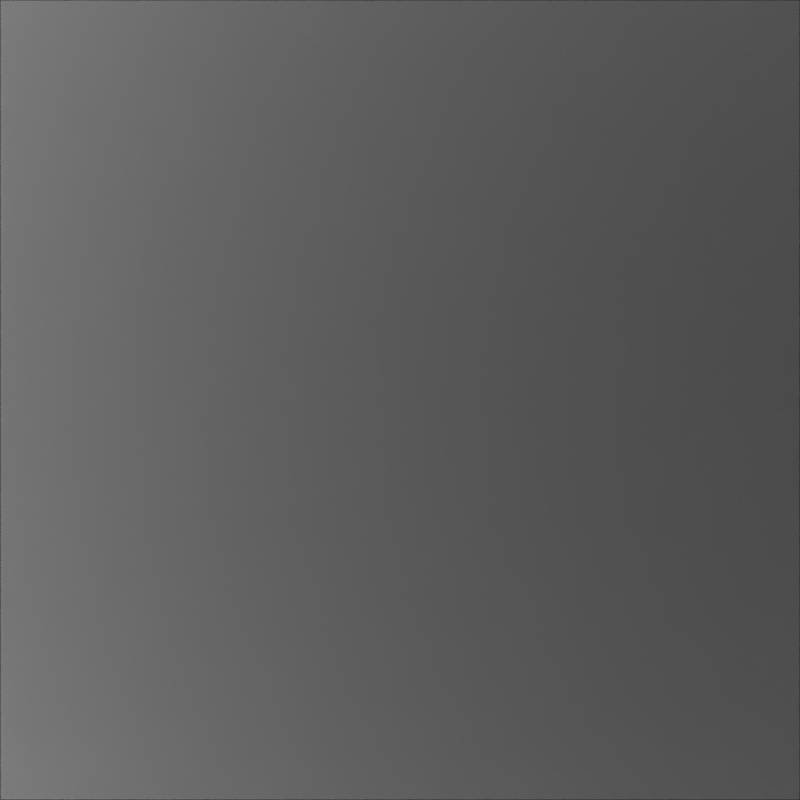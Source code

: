 # Source: secondary_electron_microscope.blend  (saved by Blender 3.2.14; exported with 4.5.12 LTS)
import bpy
from mathutils import Matrix  # noqa: F401  (used for matrix-valued properties, if any)

bpy.ops.wm.read_factory_settings(use_empty=True)
scene = bpy.context.scene
scene.name = 'Scene'

# ---- collections
col_measurementtechnique = bpy.data.collections.new('MeasurementTechnique'); scene.collection.children.link(col_measurementtechnique)

# ---- materials (node trees are filled in below, after node groups)
mat_illumination = bpy.data.materials.new('Illumination')

# ---- material node trees
mat_illumination.use_nodes = True; mat_illumination.node_tree.nodes.clear()
_N = mat_illumination.node_tree.nodes; _L = mat_illumination.node_tree.links
n0 = _N.new('ShaderNodeOutputMaterial'); n0.name = 'Material Output'; n0.location = (300, 300)
n1 = _N.new('ShaderNodeEmission'); n1.name = 'Emission'; n1.location = (10, 300)
n1.inputs[1].default_value = 2.0
_L.new(n1.outputs[0], n0.inputs[0])
n0.is_active_output = True

# ---- world
world_world = bpy.data.worlds.new('World'); scene.world = world_world
world_world.use_nodes = True; world_world.node_tree.nodes.clear()
_N = world_world.node_tree.nodes; _L = world_world.node_tree.links
n0 = _N.new('ShaderNodeOutputWorld'); n0.name = 'World Output'; n0.location = (300, 300)
n0.is_active_output = True
world_world.color = (0.05088, 0.05088, 0.05088)
world_world.use_sun_shadow = False
world_world.sun_shadow_jitter_overblur = 0.0

# ---- cameras
cam_camera = bpy.data.cameras.new('Camera')
cam_camera.type = 'ORTHO'
cam_camera.clip_end = 1e+04
cam_camera.ortho_scale = 96.0
cam_camera.dof.use_dof = True
cam_camera.dof.focus_distance = 40.96
cam_camera.dof.aperture_fstop = 1.0

# ---- meshes
me_cube_001 = bpy.data.meshes.new('Cube.001')
me_cube_001.from_pydata([(-51.2, -51.2, -25.6), (-51.2, -51.2, 25.6), (-51.2, 51.2, -25.6), (-51.2, 51.2, 25.6), (51.2, -51.2, -25.6), (51.2, -51.2, 25.6), (51.2, 51.2, -25.6), (51.2, 51.2, 25.6)], [], [(0, 1, 3, 2), (2, 3, 7, 6), (6, 7, 5, 4), (4, 5, 1, 0), (2, 6, 4, 0), (7, 3, 1, 5)])
_uv = me_cube_001.uv_layers.new(name='UVMap')
_uv.uv.foreach_set('vector', [0.375, 0.0, 0.625, 0.0, 0.625, 0.25, 0.375, 0.25, 0.375, 0.25, 0.625, 0.25, 0.625, 0.5, 0.375, 0.5, 0.375, 0.5, 0.625, 0.5, 0.625, 0.75, 0.375, 0.75, 0.375, 0.75, 0.625, 0.75, 0.625, 1.0, 0.375, 1.0, 0.125, 0.5, 0.375, 0.5, 0.375, 0.75, 0.125, 0.75, 0.625, 0.5, 0.875, 0.5, 0.875, 0.75, 0.625, 0.75])
me_cube_001.use_remesh_fix_poles = True
me_cube_001.use_remesh_preserve_attributes = False
me_cube_001.update()
me_plane = bpy.data.meshes.new('Plane')
me_plane.from_pydata([(-51.2, -51.2, 0.0), (51.2, -51.2, 0.0), (-51.2, 51.2, 0.0), (51.2, 51.2, 0.0)], [], [(0, 1, 3, 2)])
_uv = me_plane.uv_layers.new(name='UVMap')
_uv.uv.foreach_set('vector', [0.0, 0.0, 1.0, 0.0, 1.0, 1.0, 0.0, 1.0])
me_plane.materials.append(None)
me_plane.use_remesh_fix_poles = True
me_plane.use_remesh_preserve_attributes = False
me_plane.update()
me_cylinder = bpy.data.meshes.new('Cylinder')
me_cylinder.from_pydata([(0.0, 204.8, -102.4), (0.0, 204.8, 102.4), (10.05, 204.6, -102.4), (10.05, 204.6, 102.4), (20.07, 203.8, -102.4), (20.07, 203.8, 102.4), (30.05, 202.6, -102.4), (30.05, 202.6, 102.4), (39.95, 200.9, -102.4), (39.95, 200.9, 102.4), (49.76, 198.7, -102.4), (49.76, 198.7, 102.4), (59.45, 196.0, -102.4), (59.45, 196.0, 102.4), (69.0, 192.8, -102.4), (69.0, 192.8, 102.4), (78.37, 189.2, -102.4), (78.37, 189.2, 102.4), (87.56, 185.1, -102.4), (87.56, 185.1, 102.4), (96.54, 180.6, -102.4), (96.54, 180.6, 102.4), (105.3, 175.7, -102.4), (105.3, 175.7, 102.4), (113.8, 170.3, -102.4), (113.8, 170.3, 102.4), (122.0, 164.5, -102.4), (122.0, 164.5, 102.4), (129.9, 158.3, -102.4), (129.9, 158.3, 102.4), (137.5, 151.7, -102.4), (137.5, 151.7, 102.4), (144.8, 144.8, -102.4), (144.8, 144.8, 102.4), (151.7, 137.5, -102.4), (151.7, 137.5, 102.4), (158.3, 129.9, -102.4), (158.3, 129.9, 102.4), (164.5, 122.0, -102.4), (164.5, 122.0, 102.4), (170.3, 113.8, -102.4), (170.3, 113.8, 102.4), (175.7, 105.3, -102.4), (175.7, 105.3, 102.4), (180.6, 96.54, -102.4), (180.6, 96.54, 102.4), (185.1, 87.56, -102.4), (185.1, 87.56, 102.4), (189.2, 78.37, -102.4), (189.2, 78.37, 102.4), (192.8, 69.0, -102.4), (192.8, 69.0, 102.4), (196.0, 59.45, -102.4), (196.0, 59.45, 102.4), (198.7, 49.76, -102.4), (198.7, 49.76, 102.4), (200.9, 39.95, -102.4), (200.9, 39.95, 102.4), (202.6, 30.05, -102.4), (202.6, 30.05, 102.4), (203.8, 20.07, -102.4), (203.8, 20.07, 102.4), (204.6, 10.05, -102.4), (204.6, 10.05, 102.4), (204.8, -8.952e-06, -102.4), (204.8, -8.952e-06, 102.4), (204.6, -10.05, -102.4), (204.6, -10.05, 102.4), (203.8, -20.07, -102.4), (203.8, -20.07, 102.4), (202.6, -30.05, -102.4), (202.6, -30.05, 102.4), (200.9, -39.95, -102.4), (200.9, -39.95, 102.4), (198.7, -49.76, -102.4), (198.7, -49.76, 102.4), (196.0, -59.45, -102.4), (196.0, -59.45, 102.4), (192.8, -69.0, -102.4), (192.8, -69.0, 102.4), (189.2, -78.37, -102.4), (189.2, -78.37, 102.4), (185.1, -87.56, -102.4), (185.1, -87.56, 102.4), (180.6, -96.54, -102.4), (180.6, -96.54, 102.4), (175.7, -105.3, -102.4), (175.7, -105.3, 102.4), (170.3, -113.8, -102.4), (170.3, -113.8, 102.4), (164.5, -122.0, -102.4), (164.5, -122.0, 102.4), (158.3, -129.9, -102.4), (158.3, -129.9, 102.4), (151.7, -137.5, -102.4), (151.7, -137.5, 102.4), (144.8, -144.8, -102.4), (144.8, -144.8, 102.4), (137.5, -151.7, -102.4), (137.5, -151.7, 102.4), (129.9, -158.3, -102.4), (129.9, -158.3, 102.4), (122.0, -164.5, -102.4), (122.0, -164.5, 102.4), (113.8, -170.3, -102.4), (113.8, -170.3, 102.4), (105.3, -175.7, -102.4), (105.3, -175.7, 102.4), (96.54, -180.6, -102.4), (96.54, -180.6, 102.4), (87.56, -185.1, -102.4), (87.56, -185.1, 102.4), (78.37, -189.2, -102.4), (78.37, -189.2, 102.4), (69.0, -192.8, -102.4), (69.0, -192.8, 102.4), (59.45, -196.0, -102.4), (59.45, -196.0, 102.4), (49.76, -198.7, -102.4), (49.76, -198.7, 102.4), (39.95, -200.9, -102.4), (39.95, -200.9, 102.4), (30.05, -202.6, -102.4), (30.05, -202.6, 102.4), (20.07, -203.8, -102.4), (20.07, -203.8, 102.4), (10.05, -204.6, -102.4), (10.05, -204.6, 102.4), (-1.79e-05, -204.8, -102.4), (-1.79e-05, -204.8, 102.4), (-10.05, -204.6, -102.4), (-10.05, -204.6, 102.4), (-20.07, -203.8, -102.4), (-20.07, -203.8, 102.4), (-30.05, -202.6, -102.4), (-30.05, -202.6, 102.4), (-39.95, -200.9, -102.4), (-39.95, -200.9, 102.4), (-49.76, -198.7, -102.4), (-49.76, -198.7, 102.4), (-59.45, -196.0, -102.4), (-59.45, -196.0, 102.4), (-69.0, -192.8, -102.4), (-69.0, -192.8, 102.4), (-78.37, -189.2, -102.4), (-78.37, -189.2, 102.4), (-87.56, -185.1, -102.4), (-87.56, -185.1, 102.4), (-96.54, -180.6, -102.4), (-96.54, -180.6, 102.4), (-105.3, -175.7, -102.4), (-105.3, -175.7, 102.4), (-113.8, -170.3, -102.4), (-113.8, -170.3, 102.4), (-122.0, -164.5, -102.4), (-122.0, -164.5, 102.4), (-129.9, -158.3, -102.4), (-129.9, -158.3, 102.4), (-137.5, -151.7, -102.4), (-137.5, -151.7, 102.4), (-144.8, -144.8, -102.4), (-144.8, -144.8, 102.4), (-151.7, -137.5, -102.4), (-151.7, -137.5, 102.4), (-158.3, -129.9, -102.4), (-158.3, -129.9, 102.4), (-164.5, -122.0, -102.4), (-164.5, -122.0, 102.4), (-170.3, -113.8, -102.4), (-170.3, -113.8, 102.4), (-175.7, -105.3, -102.4), (-175.7, -105.3, 102.4), (-180.6, -96.54, -102.4), (-180.6, -96.54, 102.4), (-185.1, -87.56, -102.4), (-185.1, -87.56, 102.4), (-189.2, -78.37, -102.4), (-189.2, -78.37, 102.4), (-192.8, -69.0, -102.4), (-192.8, -69.0, 102.4), (-196.0, -59.45, -102.4), (-196.0, -59.45, 102.4), (-198.7, -49.76, -102.4), (-198.7, -49.76, 102.4), (-200.9, -39.95, -102.4), (-200.9, -39.95, 102.4), (-202.6, -30.05, -102.4), (-202.6, -30.05, 102.4), (-203.8, -20.07, -102.4), (-203.8, -20.07, 102.4), (-204.6, -10.05, -102.4), (-204.6, -10.05, 102.4), (-204.8, 2.442e-06, -102.4), (-204.8, 2.442e-06, 102.4), (-204.6, 10.05, -102.4), (-204.6, 10.05, 102.4), (-203.8, 20.07, -102.4), (-203.8, 20.07, 102.4), (-202.6, 30.05, -102.4), (-202.6, 30.05, 102.4), (-200.9, 39.95, -102.4), (-200.9, 39.95, 102.4), (-198.7, 49.76, -102.4), (-198.7, 49.76, 102.4), (-196.0, 59.45, -102.4), (-196.0, 59.45, 102.4), (-192.8, 69.0, -102.4), (-192.8, 69.0, 102.4), (-189.2, 78.37, -102.4), (-189.2, 78.37, 102.4), (-185.1, 87.56, -102.4), (-185.1, 87.56, 102.4), (-180.6, 96.54, -102.4), (-180.6, 96.54, 102.4), (-175.7, 105.3, -102.4), (-175.7, 105.3, 102.4), (-170.3, 113.8, -102.4), (-170.3, 113.8, 102.4), (-164.5, 122.0, -102.4), (-164.5, 122.0, 102.4), (-158.3, 129.9, -102.4), (-158.3, 129.9, 102.4), (-151.7, 137.5, -102.4), (-151.7, 137.5, 102.4), (-144.8, 144.8, -102.4), (-144.8, 144.8, 102.4), (-137.5, 151.7, -102.4), (-137.5, 151.7, 102.4), (-129.9, 158.3, -102.4), (-129.9, 158.3, 102.4), (-122.0, 164.5, -102.4), (-122.0, 164.5, 102.4), (-113.8, 170.3, -102.4), (-113.8, 170.3, 102.4), (-105.3, 175.7, -102.4), (-105.3, 175.7, 102.4), (-96.54, 180.6, -102.4), (-96.54, 180.6, 102.4), (-87.56, 185.1, -102.4), (-87.56, 185.1, 102.4), (-78.37, 189.2, -102.4), (-78.37, 189.2, 102.4), (-69.0, 192.8, -102.4), (-69.0, 192.8, 102.4), (-59.45, 196.0, -102.4), (-59.45, 196.0, 102.4), (-49.76, 198.7, -102.4), (-49.76, 198.7, 102.4), (-39.95, 200.9, -102.4), (-39.95, 200.9, 102.4), (-30.05, 202.6, -102.4), (-30.05, 202.6, 102.4), (-20.07, 203.8, -102.4), (-20.07, 203.8, 102.4), (-10.05, 204.6, -102.4), (-10.05, 204.6, 102.4)], [], [(0, 1, 3, 2), (2, 3, 5, 4), (4, 5, 7, 6), (6, 7, 9, 8), (8, 9, 11, 10), (10, 11, 13, 12), (12, 13, 15, 14), (14, 15, 17, 16), (16, 17, 19, 18), (18, 19, 21, 20), (20, 21, 23, 22), (22, 23, 25, 24), (24, 25, 27, 26), (26, 27, 29, 28), (28, 29, 31, 30), (30, 31, 33, 32), (32, 33, 35, 34), (34, 35, 37, 36), (36, 37, 39, 38), (38, 39, 41, 40), (40, 41, 43, 42), (42, 43, 45, 44), (44, 45, 47, 46), (46, 47, 49, 48), (48, 49, 51, 50), (50, 51, 53, 52), (52, 53, 55, 54), (54, 55, 57, 56), (56, 57, 59, 58), (58, 59, 61, 60), (60, 61, 63, 62), (62, 63, 65, 64), (64, 65, 67, 66), (66, 67, 69, 68), (68, 69, 71, 70), (70, 71, 73, 72), (72, 73, 75, 74), (74, 75, 77, 76), (76, 77, 79, 78), (78, 79, 81, 80), (80, 81, 83, 82), (82, 83, 85, 84), (84, 85, 87, 86), (86, 87, 89, 88), (88, 89, 91, 90), (90, 91, 93, 92), (92, 93, 95, 94), (94, 95, 97, 96), (96, 97, 99, 98), (98, 99, 101, 100), (100, 101, 103, 102), (102, 103, 105, 104), (104, 105, 107, 106), (106, 107, 109, 108), (108, 109, 111, 110), (110, 111, 113, 112), (112, 113, 115, 114), (114, 115, 117, 116), (116, 117, 119, 118), (118, 119, 121, 120), (120, 121, 123, 122), (122, 123, 125, 124), (124, 125, 127, 126), (126, 127, 129, 128), (128, 129, 131, 130), (130, 131, 133, 132), (132, 133, 135, 134), (134, 135, 137, 136), (136, 137, 139, 138), (138, 139, 141, 140), (140, 141, 143, 142), (142, 143, 145, 144), (144, 145, 147, 146), (146, 147, 149, 148), (148, 149, 151, 150), (150, 151, 153, 152), (152, 153, 155, 154), (154, 155, 157, 156), (156, 157, 159, 158), (158, 159, 161, 160), (160, 161, 163, 162), (162, 163, 165, 164), (164, 165, 167, 166), (166, 167, 169, 168), (168, 169, 171, 170), (170, 171, 173, 172), (172, 173, 175, 174), (174, 175, 177, 176), (176, 177, 179, 178), (178, 179, 181, 180), (180, 181, 183, 182), (182, 183, 185, 184), (184, 185, 187, 186), (186, 187, 189, 188), (188, 189, 191, 190), (190, 191, 193, 192), (192, 193, 195, 194), (194, 195, 197, 196), (196, 197, 199, 198), (198, 199, 201, 200), (200, 201, 203, 202), (202, 203, 205, 204), (204, 205, 207, 206), (206, 207, 209, 208), (208, 209, 211, 210), (210, 211, 213, 212), (212, 213, 215, 214), (214, 215, 217, 216), (216, 217, 219, 218), (218, 219, 221, 220), (220, 221, 223, 222), (222, 223, 225, 224), (224, 225, 227, 226), (226, 227, 229, 228), (228, 229, 231, 230), (230, 231, 233, 232), (232, 233, 235, 234), (234, 235, 237, 236), (236, 237, 239, 238), (238, 239, 241, 240), (240, 241, 243, 242), (242, 243, 245, 244), (244, 245, 247, 246), (246, 247, 249, 248), (248, 249, 251, 250), (250, 251, 253, 252), (252, 253, 255, 254), (254, 255, 1, 0)])
me_cylinder.polygons.foreach_set('use_smooth', [True] * 128)
_uv = me_cylinder.uv_layers.new(name='UVMap')
_uv.uv.foreach_set('vector', [1.0, 0.0, 1.0, 1.0, 0.9922, 1.0, 0.9922, 0.0, 0.9922, 0.0, 0.9922, 1.0, 0.9844, 1.0, 0.9844, 0.0, 0.9844, 0.0, 0.9844, 1.0, 0.9766, 1.0, 0.9766, 0.0, 0.9766, 0.0, 0.9766, 1.0, 0.9688, 1.0, 0.9688, 0.0, 0.9688, 0.0, 0.9688, 1.0, 0.9609, 1.0, 0.9609, 0.0, 0.9609, 0.0, 0.9609, 1.0, 0.9531, 1.0, 0.9531, 0.0, 0.9531, 0.0, 0.9531, 1.0, 0.9453, 1.0, 0.9453, 0.0, 0.9453, 0.0, 0.9453, 1.0, 0.9375, 1.0, 0.9375, 0.0, 0.9375, 0.0, 0.9375, 1.0, 0.9297, 1.0, 0.9297, 0.0, 0.9297, 0.0, 0.9297, 1.0, 0.9219, 1.0, 0.9219, 0.0, 0.9219, 0.0, 0.9219, 1.0, 0.9141, 1.0, 0.9141, 0.0, 0.9141, 0.0, 0.9141, 1.0, 0.9062, 1.0, 0.9062, 0.0, 0.9062, 0.0, 0.9062, 1.0, 0.8984, 1.0, 0.8984, 0.0, 0.8984, 0.0, 0.8984, 1.0, 0.8906, 1.0, 0.8906, 0.0, 0.8906, 0.0, 0.8906, 1.0, 0.8828, 1.0, 0.8828, 0.0, 0.8828, 0.0, 0.8828, 1.0, 0.875, 1.0, 0.875, 0.0, 0.875, 0.0, 0.875, 1.0, 0.8672, 1.0, 0.8672, 0.0, 0.8672, 0.0, 0.8672, 1.0, 0.8594, 1.0, 0.8594, 0.0, 0.8594, 0.0, 0.8594, 1.0, 0.8516, 1.0, 0.8516, 0.0, 0.8516, 0.0, 0.8516, 1.0, 0.8438, 1.0, 0.8438, 0.0, 0.8438, 0.0, 0.8438, 1.0, 0.8359, 1.0, 0.8359, 0.0, 0.8359, 0.0, 0.8359, 1.0, 0.8281, 1.0, 0.8281, 0.0, 0.8281, 0.0, 0.8281, 1.0, 0.8203, 1.0, 0.8203, 0.0, 0.8203, 0.0, 0.8203, 1.0, 0.8125, 1.0, 0.8125, 0.0, 0.8125, 0.0, 0.8125, 1.0, 0.8047, 1.0, 0.8047, 0.0, 0.8047, 0.0, 0.8047, 1.0, 0.7969, 1.0, 0.7969, 0.0, 0.7969, 0.0, 0.7969, 1.0, 0.7891, 1.0, 0.7891, 0.0, 0.7891, 0.0, 0.7891, 1.0, 0.7812, 1.0, 0.7812, 0.0, 0.7812, 0.0, 0.7812, 1.0, 0.7734, 1.0, 0.7734, 0.0, 0.7734, 0.0, 0.7734, 1.0, 0.7656, 1.0, 0.7656, 0.0, 0.7656, 0.0, 0.7656, 1.0, 0.7578, 1.0, 0.7578, 0.0, 0.7578, 0.0, 0.7578, 1.0, 0.75, 1.0, 0.75, 0.0, 0.75, 0.0, 0.75, 1.0, 0.7422, 1.0, 0.7422, 0.0, 0.7422, 0.0, 0.7422, 1.0, 0.7344, 1.0, 0.7344, 0.0, 0.7344, 0.0, 0.7344, 1.0, 0.7266, 1.0, 0.7266, 0.0, 0.7266, 0.0, 0.7266, 1.0, 0.7188, 1.0, 0.7188, 0.0, 0.7188, 0.0, 0.7188, 1.0, 0.7109, 1.0, 0.7109, 0.0, 0.7109, 0.0, 0.7109, 1.0, 0.7031, 1.0, 0.7031, 0.0, 0.7031, 0.0, 0.7031, 1.0, 0.6953, 1.0, 0.6953, 0.0, 0.6953, 0.0, 0.6953, 1.0, 0.6875, 1.0, 0.6875, 0.0, 0.6875, 0.0, 0.6875, 1.0, 0.6797, 1.0, 0.6797, 0.0, 0.6797, 0.0, 0.6797, 1.0, 0.6719, 1.0, 0.6719, 0.0, 0.6719, 0.0, 0.6719, 1.0, 0.6641, 1.0, 0.6641, 0.0, 0.6641, 0.0, 0.6641, 1.0, 0.6562, 1.0, 0.6562, 0.0, 0.6562, 0.0, 0.6562, 1.0, 0.6484, 1.0, 0.6484, 0.0, 0.6484, 0.0, 0.6484, 1.0, 0.6406, 1.0, 0.6406, 0.0, 0.6406, 0.0, 0.6406, 1.0, 0.6328, 1.0, 0.6328, 0.0, 0.6328, 0.0, 0.6328, 1.0, 0.625, 1.0, 0.625, 0.0, 0.625, 0.0, 0.625, 1.0, 0.6172, 1.0, 0.6172, 0.0, 0.6172, 0.0, 0.6172, 1.0, 0.6094, 1.0, 0.6094, 0.0, 0.6094, 0.0, 0.6094, 1.0, 0.6016, 1.0, 0.6016, 0.0, 0.6016, 0.0, 0.6016, 1.0, 0.5938, 1.0, 0.5938, 0.0, 0.5938, 0.0, 0.5938, 1.0, 0.5859, 1.0, 0.5859, 0.0, 0.5859, 0.0, 0.5859, 1.0, 0.5781, 1.0, 0.5781, 0.0, 0.5781, 0.0, 0.5781, 1.0, 0.5703, 1.0, 0.5703, 0.0, 0.5703, 0.0, 0.5703, 1.0, 0.5625, 1.0, 0.5625, 0.0, 0.5625, 0.0, 0.5625, 1.0, 0.5547, 1.0, 0.5547, 0.0, 0.5547, 0.0, 0.5547, 1.0, 0.5469, 1.0, 0.5469, 0.0, 0.5469, 0.0, 0.5469, 1.0, 0.5391, 1.0, 0.5391, 0.0, 0.5391, 0.0, 0.5391, 1.0, 0.5312, 1.0, 0.5312, 0.0, 0.5312, 0.0, 0.5312, 1.0, 0.5234, 1.0, 0.5234, 0.0, 0.5234, 0.0, 0.5234, 1.0, 0.5156, 1.0, 0.5156, 0.0, 0.5156, 0.0, 0.5156, 1.0, 0.5078, 1.0, 0.5078, 0.0, 0.5078, 0.0, 0.5078, 1.0, 0.5, 1.0, 0.5, 0.0, 0.5, 0.0, 0.5, 1.0, 0.4922, 1.0, 0.4922, 0.0, 0.4922, 0.0, 0.4922, 1.0, 0.4844, 1.0, 0.4844, 0.0, 0.4844, 0.0, 0.4844, 1.0, 0.4766, 1.0, 0.4766, 0.0, 0.4766, 0.0, 0.4766, 1.0, 0.4688, 1.0, 0.4688, 0.0, 0.4688, 0.0, 0.4688, 1.0, 0.4609, 1.0, 0.4609, 0.0, 0.4609, 0.0, 0.4609, 1.0, 0.4531, 1.0, 0.4531, 0.0, 0.4531, 0.0, 0.4531, 1.0, 0.4453, 1.0, 0.4453, 0.0, 0.4453, 0.0, 0.4453, 1.0, 0.4375, 1.0, 0.4375, 0.0, 0.4375, 0.0, 0.4375, 1.0, 0.4297, 1.0, 0.4297, 0.0, 0.4297, 0.0, 0.4297, 1.0, 0.4219, 1.0, 0.4219, 0.0, 0.4219, 0.0, 0.4219, 1.0, 0.4141, 1.0, 0.4141, 0.0, 0.4141, 0.0, 0.4141, 1.0, 0.4062, 1.0, 0.4062, 0.0, 0.4062, 0.0, 0.4062, 1.0, 0.3984, 1.0, 0.3984, 0.0, 0.3984, 0.0, 0.3984, 1.0, 0.3906, 1.0, 0.3906, 0.0, 0.3906, 0.0, 0.3906, 1.0, 0.3828, 1.0, 0.3828, 0.0, 0.3828, 0.0, 0.3828, 1.0, 0.375, 1.0, 0.375, 0.0, 0.375, 0.0, 0.375, 1.0, 0.3672, 1.0, 0.3672, 0.0, 0.3672, 0.0, 0.3672, 1.0, 0.3594, 1.0, 0.3594, 0.0, 0.3594, 0.0, 0.3594, 1.0, 0.3516, 1.0, 0.3516, 0.0, 0.3516, 0.0, 0.3516, 1.0, 0.3438, 1.0, 0.3438, 0.0, 0.3438, 0.0, 0.3438, 1.0, 0.3359, 1.0, 0.3359, 0.0, 0.3359, 0.0, 0.3359, 1.0, 0.3281, 1.0, 0.3281, 0.0, 0.3281, 0.0, 0.3281, 1.0, 0.3203, 1.0, 0.3203, 0.0, 0.3203, 0.0, 0.3203, 1.0, 0.3125, 1.0, 0.3125, 0.0, 0.3125, 0.0, 0.3125, 1.0, 0.3047, 1.0, 0.3047, 0.0, 0.3047, 0.0, 0.3047, 1.0, 0.2969, 1.0, 0.2969, 0.0, 0.2969, 0.0, 0.2969, 1.0, 0.2891, 1.0, 0.2891, 0.0, 0.2891, 0.0, 0.2891, 1.0, 0.2812, 1.0, 0.2812, 0.0, 0.2812, 0.0, 0.2812, 1.0, 0.2734, 1.0, 0.2734, 0.0, 0.2734, 0.0, 0.2734, 1.0, 0.2656, 1.0, 0.2656, 0.0, 0.2656, 0.0, 0.2656, 1.0, 0.2578, 1.0, 0.2578, 0.0, 0.2578, 0.0, 0.2578, 1.0, 0.25, 1.0, 0.25, 0.0, 0.25, 0.0, 0.25, 1.0, 0.2422, 1.0, 0.2422, 0.0, 0.2422, 0.0, 0.2422, 1.0, 0.2344, 1.0, 0.2344, 0.0, 0.2344, 0.0, 0.2344, 1.0, 0.2266, 1.0, 0.2266, 0.0, 0.2266, 0.0, 0.2266, 1.0, 0.2188, 1.0, 0.2188, 0.0, 0.2188, 0.0, 0.2188, 1.0, 0.2109, 1.0, 0.2109, 0.0, 0.2109, 0.0, 0.2109, 1.0, 0.2031, 1.0, 0.2031, 0.0, 0.2031, 0.0, 0.2031, 1.0, 0.1953, 1.0, 0.1953, 0.0, 0.1953, 0.0, 0.1953, 1.0, 0.1875, 1.0, 0.1875, 0.0, 0.1875, 0.0, 0.1875, 1.0, 0.1797, 1.0, 0.1797, 0.0, 0.1797, 0.0, 0.1797, 1.0, 0.1719, 1.0, 0.1719, 0.0, 0.1719, 0.0, 0.1719, 1.0, 0.1641, 1.0, 0.1641, 0.0, 0.1641, 0.0, 0.1641, 1.0, 0.1562, 1.0, 0.1562, 0.0, 0.1562, 0.0, 0.1562, 1.0, 0.1484, 1.0, 0.1484, 0.0, 0.1484, 0.0, 0.1484, 1.0, 0.1406, 1.0, 0.1406, 0.0, 0.1406, 0.0, 0.1406, 1.0, 0.1328, 1.0, 0.1328, 0.0, 0.1328, 0.0, 0.1328, 1.0, 0.125, 1.0, 0.125, 0.0, 0.125, 0.0, 0.125, 1.0, 0.1172, 1.0, 0.1172, 0.0, 0.1172, 0.0, 0.1172, 1.0, 0.1094, 1.0, 0.1094, 0.0, 0.1094, 0.0, 0.1094, 1.0, 0.1016, 1.0, 0.1016, 0.0, 0.1016, 0.0, 0.1016, 1.0, 0.09375, 1.0, 0.09375, 0.0, 0.09375, 0.0, 0.09375, 1.0, 0.08594, 1.0, 0.08594, 0.0, 0.08594, 0.0, 0.08594, 1.0, 0.07812, 1.0, 0.07812, 0.0, 0.07812, 0.0, 0.07812, 1.0, 0.07031, 1.0, 0.07031, 0.0, 0.07031, 0.0, 0.07031, 1.0, 0.0625, 1.0, 0.0625, 0.0, 0.0625, 0.0, 0.0625, 1.0, 0.05469, 1.0, 0.05469, 0.0, 0.05469, 0.0, 0.05469, 1.0, 0.04688, 1.0, 0.04688, 0.0, 0.04688, 0.0, 0.04688, 1.0, 0.03906, 1.0, 0.03906, 0.0, 0.03906, 0.0, 0.03906, 1.0, 0.03125, 1.0, 0.03125, 0.0, 0.03125, 0.0, 0.03125, 1.0, 0.02344, 1.0, 0.02344, 0.0, 0.02344, 0.0, 0.02344, 1.0, 0.01562, 1.0, 0.01562, 0.0, 0.01562, 0.0, 0.01562, 1.0, 0.007812, 1.0, 0.007812, 0.0, 0.007812, 0.0, 0.007812, 1.0, 0.0, 1.0, 0.0, 0.0])
me_cylinder.materials.append(mat_illumination)
me_cylinder.use_remesh_fix_poles = True
me_cylinder.use_remesh_preserve_attributes = False
me_cylinder.update()

# ---- objects
ob_camera = bpy.data.objects.new('Camera', cam_camera)
ob_measurementvolume = bpy.data.objects.new('MeasurementVolume', me_cube_001)
ob_substrate = bpy.data.objects.new('Substrate', me_plane)
ob_illumination = bpy.data.objects.new('Illumination', me_cylinder)

# ---- transforms, parenting, visibility, modifiers, constraints
ob_camera.location = (0.0, 0.0, 51.2)
ob_camera.lock_rotations_4d = False
ob_camera.empty_display_type = 'ARROWS'
ob_camera.color = (0.0, 0.0, 0.0, 0.0)
ob_camera.display_type = 'WIRE'
ob_camera.lineart.crease_threshold = 0.0
ob_measurementvolume.location = (0.0, 0.0, 25.6)
ob_measurementvolume.scale = (1.172, 1.172, 1.0)
ob_measurementvolume.hide_render = True
ob_measurementvolume.display_type = 'WIRE'
ob_substrate.location = (0.0, 0.0, 0.0)
ob_substrate.scale = (0.9375, 0.9375, 1.0)
_m = ob_substrate.modifiers.new('Subdivision', 'SUBSURF')
_m.subdivision_type = 'SIMPLE'
_m.levels = 6
_m.render_levels = 6
_m.show_only_control_edges = False
ob_illumination.location = (0.0, 0.0, 0.0)
ob_illumination.rotation_euler = (0.0, 0.2094, 0.0)
ob_illumination.scale = (0.9375, 0.9375, 0.9375)
ob_illumination.lock_scale = (True, True, True)
ob_illumination.visible_camera = False

# ---- collection membership
col_measurementtechnique.objects.link(ob_camera)
col_measurementtechnique.objects.link(ob_measurementvolume)
col_measurementtechnique.objects.link(ob_substrate)
col_measurementtechnique.objects.link(ob_illumination)

# ---- scene / render settings (as saved in the file)
scene.camera = ob_camera
scene.frame_start = 1; scene.frame_end = 250; scene.frame_set(0)
scene.render.engine = 'CYCLES'
scene.render.image_settings.color_mode = 'BW'
scene.render.resolution_x = 960
scene.render.resolution_y = 960
scene.render.dither_intensity = 0.0
scene.render.use_sequencer = False
scene.cycles.use_denoising = False
scene.cycles.sampling_pattern = 'TABULATED_SOBOL'
scene.cycles.adaptive_threshold = 0.05
scene.cycles.use_light_tree = False
scene.view_settings.view_transform = 'Raw'
scene.unit_settings.scale_length = 10.0
bpy.context.view_layer.update()

